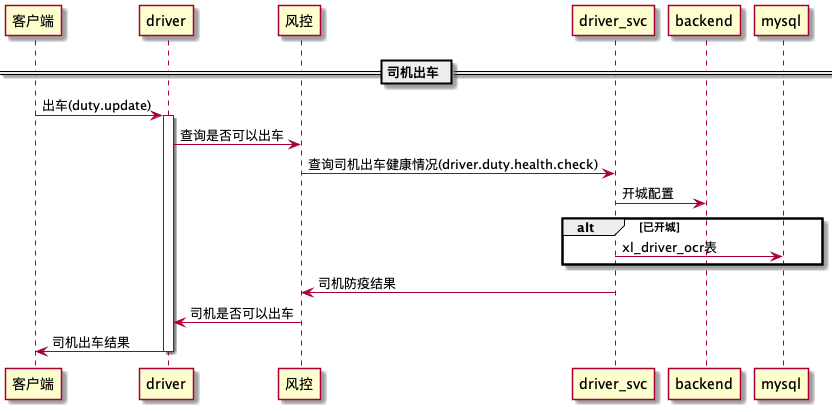

The diagram above was rendered by PlantUML. Its source (embedded in the PNG):
@startuml
'== 司机出车状态 ==
'客户端 -> driver: 司机状态接口(duty.status)
'
'activate driver
'
'driver -> driver_svc: 查询司机防疫信息(driver.ocr.check)
'driver_svc -> backend: 开城配置
'alt 已开城
'
'driver_svc -> mysql: xl_driver_ocr表
'end
'
'driver_svc -> driver: 司机防疫结果
'
'driver -> driver: 结果处理
'
'
'driver -> 客户端: 司机状态信息
'deactivate driver

== 司机出车 ==
客户端 -> driver: 出车(duty.update)

activate driver

driver -> 风控: 查询是否可以出车
风控 -> driver_svc: 查询司机出车健康情况(driver.duty.health.check)
driver_svc -> backend: 开城配置
alt 已开城

driver_svc -> mysql: xl_driver_ocr表
end
driver_svc -> 风控: 司机防疫结果

风控 -> driver: 司机是否可以出车


driver -> 客户端: 司机出车结果
deactivate driver

@enduml